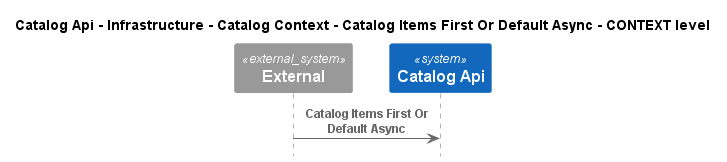

The diagram above was rendered by PlantUML. Its source (embedded in the PNG):
@startuml
!pragma layout smetana
!include ..\..\..\..\..\..\..\..\.c4s\C4_Sequence.puml

title Catalog Api - Infrastructure - Catalog Context - Catalog Items First Or Default Async - CONTEXT level

System_Ext(C4InterFlow.SoftwareSystems.ExternalSystem, "External", "")
System(dotnet.eShop.Architecture.SoftwareSystems.CatalogApi, "Catalog Api", "")

Rel(C4InterFlow.SoftwareSystems.ExternalSystem, dotnet.eShop.Architecture.SoftwareSystems.CatalogApi, "Catalog Items First Or Default Async")


@enduml